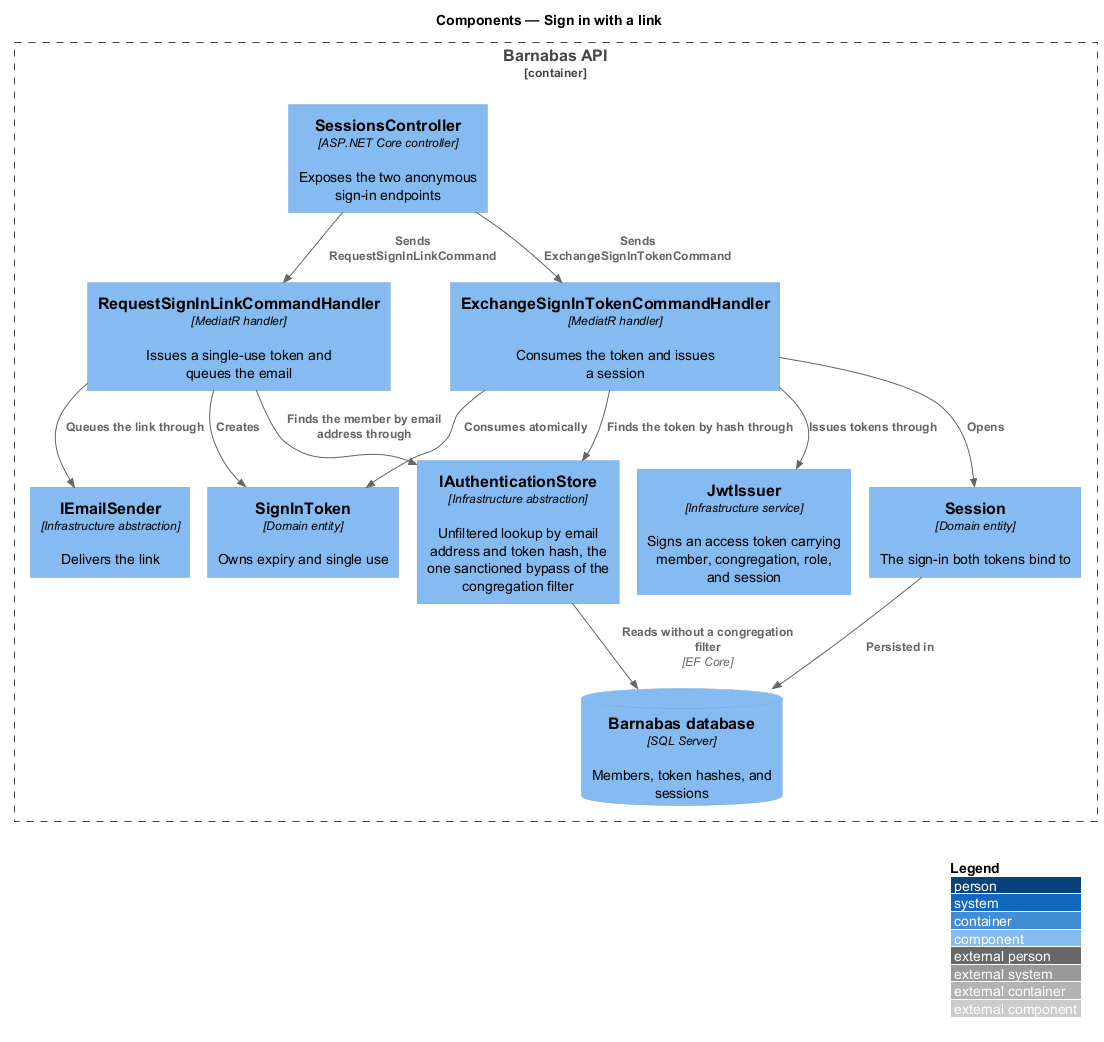

The diagram above was rendered by PlantUML. Its source (embedded in the PNG):
@startuml
!pragma layout smetana
!include <C4/C4_Component>
LAYOUT_WITH_LEGEND()
title Components — Sign in with a link

Container_Boundary(api, "Barnabas API") {
  Component(ctrl, "SessionsController", "ASP.NET Core controller", "Exposes the two anonymous sign-in endpoints")
  Component(request, "RequestSignInLinkCommandHandler", "MediatR handler", "Issues a single-use token and queues the email")
  Component(exchange, "ExchangeSignInTokenCommandHandler", "MediatR handler", "Consumes the token and issues a session")
  Component(token, "SignInToken", "Domain entity", "Owns expiry and single use")
  Component(session, "Session", "Domain entity", "The sign-in both tokens bind to")
  Component(store, "IAuthenticationStore", "Infrastructure abstraction", "Unfiltered lookup by email address and token hash, the one sanctioned bypass of the congregation filter")
  Component(issuer, "JwtIssuer", "Infrastructure service", "Signs an access token carrying member, congregation, role, and session")
  Component(sender, "IEmailSender", "Infrastructure abstraction", "Delivers the link")
  ComponentDb(db, "Barnabas database", "SQL Server", "Members, token hashes, and sessions")
}
Rel(ctrl, request, "Sends RequestSignInLinkCommand")
Rel(ctrl, exchange, "Sends ExchangeSignInTokenCommand")
Rel(request, store, "Finds the member by email address through")
Rel(request, token, "Creates")
Rel(request, sender, "Queues the link through")
Rel(exchange, store, "Finds the token by hash through")
Rel(exchange, token, "Consumes atomically")
Rel(exchange, session, "Opens")
Rel(exchange, issuer, "Issues tokens through")
Rel(store, db, "Reads without a congregation filter", "EF Core")
Rel(session, db, "Persisted in")
@enduml